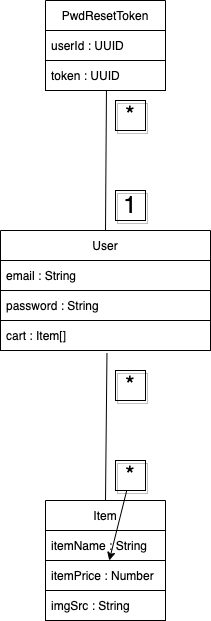

The diagram above was exported from draw.io. Its source (the exported page's mxGraphModel, read from the mxfile embedded in the PNG):
<mxGraphModel dx="523" dy="1821" grid="1" gridSize="10" guides="1" tooltips="1" connect="1" arrows="1" fold="1" page="1" pageScale="1" pageWidth="827" pageHeight="1169" background="#ffffff" math="0" shadow="0">
  <root>
    <mxCell id="WIyWlLk6GJQsqaUBKTNV-0" />
    <mxCell id="WIyWlLk6GJQsqaUBKTNV-1" parent="WIyWlLk6GJQsqaUBKTNV-0" />
    <mxCell id="3z2Zt39PeNxPbm19PIPz-0" value="User" style="swimlane;fontStyle=0;childLayout=stackLayout;horizontal=1;startSize=30;horizontalStack=0;resizeParent=1;resizeParentMax=0;resizeLast=0;collapsible=1;marginBottom=0;fontColor=#000000;strokeColor=#000000;fillColor=#FFFFFF;" parent="WIyWlLk6GJQsqaUBKTNV-1" vertex="1">
      <mxGeometry x="355" y="140" width="210" height="120" as="geometry" />
    </mxCell>
    <mxCell id="3z2Zt39PeNxPbm19PIPz-1" value="email : String" style="text;strokeColor=#000000;fillColor=none;align=left;verticalAlign=middle;spacingLeft=4;spacingRight=4;overflow=hidden;points=[[0,0.5],[1,0.5]];portConstraint=eastwest;rotatable=0;fontColor=#000000;" parent="3z2Zt39PeNxPbm19PIPz-0" vertex="1">
      <mxGeometry y="30" width="210" height="30" as="geometry" />
    </mxCell>
    <mxCell id="3z2Zt39PeNxPbm19PIPz-3" value="password : String" style="text;strokeColor=#000000;fillColor=none;align=left;verticalAlign=middle;spacingLeft=4;spacingRight=4;overflow=hidden;points=[[0,0.5],[1,0.5]];portConstraint=eastwest;rotatable=0;fontColor=#000000;" parent="3z2Zt39PeNxPbm19PIPz-0" vertex="1">
      <mxGeometry y="60" width="210" height="30" as="geometry" />
    </mxCell>
    <mxCell id="17" value="cart : Item[]" style="text;strokeColor=#000000;fillColor=none;align=left;verticalAlign=middle;spacingLeft=4;spacingRight=4;overflow=hidden;points=[[0,0.5],[1,0.5]];portConstraint=eastwest;rotatable=0;fontColor=#000000;" parent="3z2Zt39PeNxPbm19PIPz-0" vertex="1">
      <mxGeometry y="90" width="210" height="30" as="geometry" />
    </mxCell>
    <mxCell id="3z2Zt39PeNxPbm19PIPz-5" value="PwdResetToken" style="swimlane;fontStyle=0;childLayout=stackLayout;horizontal=1;startSize=30;horizontalStack=0;resizeParent=1;resizeParentMax=0;resizeLast=0;collapsible=1;marginBottom=0;fontColor=#000000;gradientColor=#ffffff;fillColor=#FFFFFF;strokeColor=#000000;" parent="WIyWlLk6GJQsqaUBKTNV-1" vertex="1">
      <mxGeometry x="400" y="-90" width="120" height="90" as="geometry" />
    </mxCell>
    <mxCell id="3z2Zt39PeNxPbm19PIPz-8" value="userId : UUID" style="text;strokeColor=#000000;fillColor=none;align=left;verticalAlign=middle;spacingLeft=4;spacingRight=4;overflow=hidden;points=[[0,0.5],[1,0.5]];portConstraint=eastwest;rotatable=0;fontColor=#000000;" parent="3z2Zt39PeNxPbm19PIPz-5" vertex="1">
      <mxGeometry y="30" width="120" height="30" as="geometry" />
    </mxCell>
    <mxCell id="3z2Zt39PeNxPbm19PIPz-10" value="token : UUID" style="text;strokeColor=#000000;fillColor=none;align=left;verticalAlign=middle;spacingLeft=4;spacingRight=4;overflow=hidden;points=[[0,0.5],[1,0.5]];portConstraint=eastwest;rotatable=0;fontColor=#000000;" parent="3z2Zt39PeNxPbm19PIPz-5" vertex="1">
      <mxGeometry y="60" width="120" height="30" as="geometry" />
    </mxCell>
    <mxCell id="3z2Zt39PeNxPbm19PIPz-15" value="Item" style="swimlane;fontStyle=0;childLayout=stackLayout;horizontal=1;startSize=30;horizontalStack=0;resizeParent=1;resizeParentMax=0;resizeLast=0;collapsible=1;marginBottom=0;fontColor=#000000;strokeColor=#000000;fillColor=#FFFFFF;" parent="WIyWlLk6GJQsqaUBKTNV-1" vertex="1">
      <mxGeometry x="400" y="410" width="120" height="120" as="geometry" />
    </mxCell>
    <mxCell id="3z2Zt39PeNxPbm19PIPz-17" value="itemName : String" style="text;strokeColor=#000000;fillColor=none;align=left;verticalAlign=middle;spacingLeft=4;spacingRight=4;overflow=hidden;points=[[0,0.5],[1,0.5]];portConstraint=eastwest;rotatable=0;fontColor=#000000;" parent="3z2Zt39PeNxPbm19PIPz-15" vertex="1">
      <mxGeometry y="30" width="120" height="30" as="geometry" />
    </mxCell>
    <mxCell id="3z2Zt39PeNxPbm19PIPz-18" value="itemPrice : Number" style="text;strokeColor=#000000;fillColor=none;align=left;verticalAlign=middle;spacingLeft=4;spacingRight=4;overflow=hidden;points=[[0,0.5],[1,0.5]];portConstraint=eastwest;rotatable=0;fontColor=#000000;" parent="3z2Zt39PeNxPbm19PIPz-15" vertex="1">
      <mxGeometry y="60" width="120" height="30" as="geometry" />
    </mxCell>
    <mxCell id="0" value="imgSrc : String" style="text;strokeColor=#000000;fillColor=none;align=left;verticalAlign=middle;spacingLeft=4;spacingRight=4;overflow=hidden;points=[[0,0.5],[1,0.5]];portConstraint=eastwest;rotatable=0;fontColor=#000000;fontStyle=0" parent="3z2Zt39PeNxPbm19PIPz-15" vertex="1">
      <mxGeometry y="90" width="120" height="30" as="geometry" />
    </mxCell>
    <mxCell id="3z2Zt39PeNxPbm19PIPz-38" value="" style="endArrow=none;html=1;rounded=0;entryX=0.508;entryY=1.017;entryDx=0;entryDy=0;entryPerimeter=0;exitX=0.5;exitY=0;exitDx=0;exitDy=0;fontColor=#000000;strokeColor=#000000;" parent="WIyWlLk6GJQsqaUBKTNV-1" source="3z2Zt39PeNxPbm19PIPz-0" target="3z2Zt39PeNxPbm19PIPz-10" edge="1">
      <mxGeometry width="50" height="50" relative="1" as="geometry">
        <mxPoint x="175" y="140" as="sourcePoint" />
        <mxPoint x="225" y="90" as="targetPoint" />
      </mxGeometry>
    </mxCell>
    <mxCell id="3z2Zt39PeNxPbm19PIPz-39" value="&lt;font style=&quot;font-size: 24px;&quot;&gt;1&lt;/font&gt;" style="text;html=1;strokeColor=#000000;fillColor=none;align=center;verticalAlign=middle;whiteSpace=wrap;rounded=0;shadow=1;fontColor=#000000;" parent="WIyWlLk6GJQsqaUBKTNV-1" vertex="1">
      <mxGeometry x="470" y="100" width="30" height="30" as="geometry" />
    </mxCell>
    <mxCell id="3z2Zt39PeNxPbm19PIPz-40" value="&lt;font style=&quot;font-size: 24px;&quot;&gt;*&lt;/font&gt;" style="text;html=1;strokeColor=#000000;fillColor=none;align=center;verticalAlign=middle;whiteSpace=wrap;rounded=0;shadow=1;fontColor=#000000;" parent="WIyWlLk6GJQsqaUBKTNV-1" vertex="1">
      <mxGeometry x="470" y="10" width="30" height="30" as="geometry" />
    </mxCell>
    <mxCell id="20" value="" style="edgeStyle=none;html=1;" parent="WIyWlLk6GJQsqaUBKTNV-1" source="3z2Zt39PeNxPbm19PIPz-62" target="3z2Zt39PeNxPbm19PIPz-18" edge="1">
      <mxGeometry relative="1" as="geometry" />
    </mxCell>
    <mxCell id="3z2Zt39PeNxPbm19PIPz-62" value="*" style="text;html=1;strokeColor=#000000;fillColor=none;align=center;verticalAlign=middle;whiteSpace=wrap;rounded=0;shadow=1;fontSize=24;fontColor=#000000;" parent="WIyWlLk6GJQsqaUBKTNV-1" vertex="1">
      <mxGeometry x="470" y="370" width="30" height="30" as="geometry" />
    </mxCell>
    <mxCell id="18" value="*" style="text;html=1;strokeColor=#000000;fillColor=none;align=center;verticalAlign=middle;whiteSpace=wrap;rounded=0;shadow=1;fontSize=24;fontColor=#000000;" parent="WIyWlLk6GJQsqaUBKTNV-1" vertex="1">
      <mxGeometry x="470" y="280" width="30" height="30" as="geometry" />
    </mxCell>
    <mxCell id="19" value="" style="endArrow=none;html=1;rounded=0;entryX=0.507;entryY=1.083;entryDx=0;entryDy=0;entryPerimeter=0;exitX=0.5;exitY=0;exitDx=0;exitDy=0;fontColor=#000000;strokeColor=#000000;" parent="WIyWlLk6GJQsqaUBKTNV-1" source="3z2Zt39PeNxPbm19PIPz-15" target="17" edge="1">
      <mxGeometry width="50" height="50" relative="1" as="geometry">
        <mxPoint x="629.04" y="429.49" as="sourcePoint" />
        <mxPoint x="460.41999999999996" y="321.5" as="targetPoint" />
      </mxGeometry>
    </mxCell>
  </root>
</mxGraphModel>